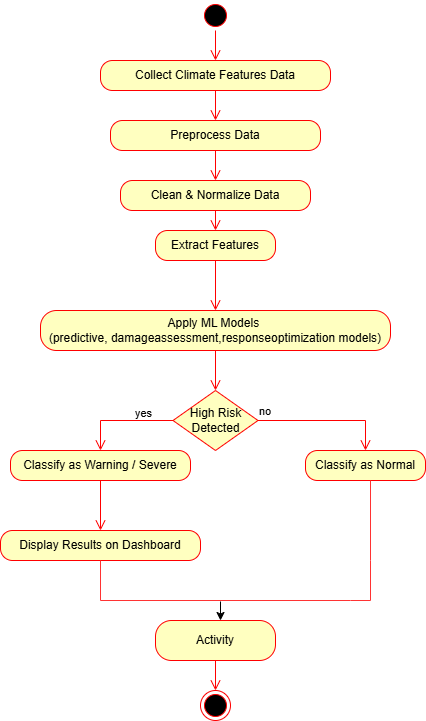

The diagram above was exported from draw.io. Its source (the exported page's mxGraphModel, read from the mxfile embedded in the PNG):
<mxGraphModel dx="1591" dy="748" grid="1" gridSize="10" guides="1" tooltips="1" connect="1" arrows="1" fold="1" page="1" pageScale="1" pageWidth="850" pageHeight="1100" math="0" shadow="0">
  <root>
    <mxCell id="0" />
    <mxCell id="1" parent="0" />
    <mxCell id="-MzYx7-thFr10iP_TMPg-1" parent="1" style="ellipse;html=1;shape=startState;fillColor=#000000;strokeColor=#ff0000;" value="" vertex="1">
      <mxGeometry height="30" width="30" x="260" y="60" as="geometry" />
    </mxCell>
    <mxCell id="-MzYx7-thFr10iP_TMPg-2" edge="1" parent="1" source="-MzYx7-thFr10iP_TMPg-1" style="edgeStyle=orthogonalEdgeStyle;html=1;verticalAlign=bottom;endArrow=open;endSize=8;strokeColor=#ff0000;rounded=0;entryX=0.5;entryY=0;entryDx=0;entryDy=0;" target="-MzYx7-thFr10iP_TMPg-3" value="">
      <mxGeometry relative="1" as="geometry">
        <mxPoint x="275" y="70" as="targetPoint" />
      </mxGeometry>
    </mxCell>
    <mxCell id="-MzYx7-thFr10iP_TMPg-3" parent="1" style="rounded=1;whiteSpace=wrap;html=1;arcSize=40;fontColor=#000000;fillColor=#ffffc0;strokeColor=#ff0000;" value="Collect Climate Features Data" vertex="1">
      <mxGeometry height="30" width="230" x="160" y="120" as="geometry" />
    </mxCell>
    <mxCell id="-MzYx7-thFr10iP_TMPg-4" edge="1" parent="1" source="-MzYx7-thFr10iP_TMPg-3" style="edgeStyle=orthogonalEdgeStyle;html=1;verticalAlign=bottom;endArrow=open;endSize=8;strokeColor=#ff0000;rounded=0;" value="">
      <mxGeometry relative="1" as="geometry">
        <mxPoint x="275" y="180" as="targetPoint" />
      </mxGeometry>
    </mxCell>
    <mxCell id="-MzYx7-thFr10iP_TMPg-13" parent="1" style="rounded=1;whiteSpace=wrap;html=1;arcSize=40;fontColor=#000000;fillColor=#ffffc0;strokeColor=#ff0000;" value="Preprocess Data" vertex="1">
      <mxGeometry height="30" width="210" x="170" y="180" as="geometry" />
    </mxCell>
    <mxCell id="-MzYx7-thFr10iP_TMPg-14" edge="1" parent="1" source="-MzYx7-thFr10iP_TMPg-13" style="edgeStyle=orthogonalEdgeStyle;html=1;verticalAlign=bottom;endArrow=open;endSize=8;strokeColor=#ff0000;rounded=0;" value="">
      <mxGeometry relative="1" as="geometry">
        <mxPoint x="275" y="240" as="targetPoint" />
      </mxGeometry>
    </mxCell>
    <mxCell id="-MzYx7-thFr10iP_TMPg-15" parent="1" style="rounded=1;whiteSpace=wrap;html=1;arcSize=40;fontColor=#000000;fillColor=#ffffc0;strokeColor=#ff0000;" value="Clean &amp;amp; Normalize Data" vertex="1">
      <mxGeometry height="30" width="190" x="180" y="240" as="geometry" />
    </mxCell>
    <mxCell id="-MzYx7-thFr10iP_TMPg-16" edge="1" parent="1" source="-MzYx7-thFr10iP_TMPg-15" style="edgeStyle=orthogonalEdgeStyle;html=1;verticalAlign=bottom;endArrow=open;endSize=8;strokeColor=#ff0000;rounded=0;" value="">
      <mxGeometry relative="1" as="geometry">
        <mxPoint x="275" y="290" as="targetPoint" />
      </mxGeometry>
    </mxCell>
    <mxCell id="-MzYx7-thFr10iP_TMPg-19" parent="1" style="rounded=1;whiteSpace=wrap;html=1;arcSize=40;fontColor=#000000;fillColor=#ffffc0;strokeColor=#ff0000;" value="Extract Features" vertex="1">
      <mxGeometry height="30" width="120" x="215" y="290" as="geometry" />
    </mxCell>
    <mxCell id="-MzYx7-thFr10iP_TMPg-20" edge="1" parent="1" source="-MzYx7-thFr10iP_TMPg-19" style="edgeStyle=orthogonalEdgeStyle;html=1;verticalAlign=bottom;endArrow=open;endSize=8;strokeColor=#ff0000;rounded=0;" value="">
      <mxGeometry relative="1" as="geometry">
        <Array as="points">
          <mxPoint x="275" y="370" />
          <mxPoint x="275" y="370" />
        </Array>
        <mxPoint x="275" y="370" as="targetPoint" />
      </mxGeometry>
    </mxCell>
    <mxCell id="-MzYx7-thFr10iP_TMPg-33" parent="1" style="rounded=1;whiteSpace=wrap;html=1;arcSize=40;fontColor=#000000;fillColor=#ffffc0;strokeColor=#ff0000;" value="Apply ML Models&amp;nbsp;&lt;div&gt;(predictive, damageassessment,responseoptimization models)&lt;/div&gt;" vertex="1">
      <mxGeometry height="40" width="350" x="100" y="370" as="geometry" />
    </mxCell>
    <mxCell id="-MzYx7-thFr10iP_TMPg-34" edge="1" parent="1" source="-MzYx7-thFr10iP_TMPg-33" style="edgeStyle=orthogonalEdgeStyle;html=1;verticalAlign=bottom;endArrow=open;endSize=8;strokeColor=#ff0000;rounded=0;" value="">
      <mxGeometry relative="1" as="geometry">
        <mxPoint x="275" y="450" as="targetPoint" />
      </mxGeometry>
    </mxCell>
    <mxCell id="-MzYx7-thFr10iP_TMPg-38" parent="1" style="rhombus;whiteSpace=wrap;html=1;fontColor=#000000;fillColor=#ffffc0;strokeColor=#ff0000;" value="High Risk Detected" vertex="1">
      <mxGeometry height="60" width="85" x="232.5" y="450" as="geometry" />
    </mxCell>
    <mxCell id="-MzYx7-thFr10iP_TMPg-39" edge="1" parent="1" source="-MzYx7-thFr10iP_TMPg-38" style="edgeStyle=orthogonalEdgeStyle;html=1;align=left;verticalAlign=bottom;endArrow=open;endSize=8;strokeColor=#ff0000;rounded=0;entryX=0.5;entryY=0;entryDx=0;entryDy=0;" target="-MzYx7-thFr10iP_TMPg-56" value="no">
      <mxGeometry relative="1" x="-1" as="geometry">
        <mxPoint x="425" y="520" as="targetPoint" />
      </mxGeometry>
    </mxCell>
    <mxCell id="-MzYx7-thFr10iP_TMPg-40" edge="1" parent="1" source="-MzYx7-thFr10iP_TMPg-38" style="edgeStyle=orthogonalEdgeStyle;html=1;align=left;verticalAlign=top;endArrow=open;endSize=8;strokeColor=#ff0000;rounded=0;exitX=0;exitY=0.5;exitDx=0;exitDy=0;entryX=0.5;entryY=0;entryDx=0;entryDy=0;" target="-MzYx7-thFr10iP_TMPg-48" value="yes">
      <mxGeometry relative="1" x="-0.2174" y="-20" as="geometry">
        <mxPoint as="offset" />
        <Array as="points">
          <mxPoint x="160" y="480" />
        </Array>
        <mxPoint x="245" y="490" as="sourcePoint" />
        <mxPoint x="180" y="520" as="targetPoint" />
      </mxGeometry>
    </mxCell>
    <mxCell id="-MzYx7-thFr10iP_TMPg-48" parent="1" style="rounded=1;whiteSpace=wrap;html=1;arcSize=40;fontColor=#000000;fillColor=#ffffc0;strokeColor=#ff0000;" value="Classify as Warning / Severe" vertex="1">
      <mxGeometry height="30" width="180" x="70" y="510" as="geometry" />
    </mxCell>
    <mxCell id="-MzYx7-thFr10iP_TMPg-49" edge="1" parent="1" source="-MzYx7-thFr10iP_TMPg-48" style="edgeStyle=orthogonalEdgeStyle;html=1;verticalAlign=bottom;endArrow=open;endSize=8;strokeColor=#ff0000;rounded=0;entryX=0.5;entryY=0;entryDx=0;entryDy=0;" target="-MzYx7-thFr10iP_TMPg-50" value="">
      <mxGeometry relative="1" as="geometry">
        <mxPoint x="275" y="590" as="targetPoint" />
      </mxGeometry>
    </mxCell>
    <mxCell id="-MzYx7-thFr10iP_TMPg-50" parent="1" style="rounded=1;whiteSpace=wrap;html=1;arcSize=40;fontColor=#000000;fillColor=#ffffc0;strokeColor=#ff0000;" value="Display Results on Dashboard" vertex="1">
      <mxGeometry height="30" width="200" x="60" y="590" as="geometry" />
    </mxCell>
    <mxCell id="-MzYx7-thFr10iP_TMPg-56" parent="1" style="rounded=1;whiteSpace=wrap;html=1;arcSize=40;fontColor=#000000;fillColor=#ffffc0;strokeColor=#ff0000;" value="Classify as Normal" vertex="1">
      <mxGeometry height="30" width="120" x="365" y="510" as="geometry" />
    </mxCell>
    <mxCell id="-MzYx7-thFr10iP_TMPg-61" parent="1" style="rounded=1;whiteSpace=wrap;html=1;arcSize=40;fontColor=#000000;fillColor=#ffffc0;strokeColor=#ff0000;" value="Activity" vertex="1">
      <mxGeometry height="40" width="120" x="215" y="680" as="geometry" />
    </mxCell>
    <mxCell id="-MzYx7-thFr10iP_TMPg-62" edge="1" parent="1" source="-MzYx7-thFr10iP_TMPg-61" style="edgeStyle=orthogonalEdgeStyle;html=1;verticalAlign=bottom;endArrow=open;endSize=8;strokeColor=#ff0000;rounded=0;" value="">
      <mxGeometry relative="1" as="geometry">
        <mxPoint x="275" y="750" as="targetPoint" />
      </mxGeometry>
    </mxCell>
    <mxCell id="-MzYx7-thFr10iP_TMPg-63" parent="1" style="ellipse;html=1;shape=endState;fillColor=#000000;strokeColor=#ff0000;" value="" vertex="1">
      <mxGeometry height="30" width="30" x="260" y="750" as="geometry" />
    </mxCell>
    <mxCell id="A8aARnCot1Aw2ah8J7q9-2" edge="1" parent="1" source="-MzYx7-thFr10iP_TMPg-50" style="endArrow=none;html=1;rounded=0;exitX=0.5;exitY=1;exitDx=0;exitDy=0;fillColor=#FF3333;strokeColor=#FF3333;" value="">
      <mxGeometry height="50" relative="1" width="50" as="geometry">
        <Array as="points">
          <mxPoint x="160" y="660" />
          <mxPoint x="410" y="660" />
        </Array>
        <mxPoint x="650" y="440" as="sourcePoint" />
        <mxPoint x="430" y="660" as="targetPoint" />
      </mxGeometry>
    </mxCell>
    <mxCell id="A8aARnCot1Aw2ah8J7q9-3" edge="1" parent="1" style="endArrow=none;html=1;rounded=0;fillColor=#FF3333;strokeColor=#FF3333;" value="">
      <mxGeometry height="50" relative="1" width="50" as="geometry">
        <Array as="points">
          <mxPoint x="430" y="620" />
        </Array>
        <mxPoint x="430" y="660" as="sourcePoint" />
        <mxPoint x="430" y="540" as="targetPoint" />
      </mxGeometry>
    </mxCell>
    <mxCell id="A8aARnCot1Aw2ah8J7q9-4" edge="1" parent="1" style="endArrow=classic;html=1;rounded=0;" value="">
      <mxGeometry height="50" relative="1" width="50" as="geometry">
        <mxPoint x="280" y="661.0000610351562" as="sourcePoint" />
        <mxPoint x="280" y="680" as="targetPoint" />
      </mxGeometry>
    </mxCell>
  </root>
</mxGraphModel>